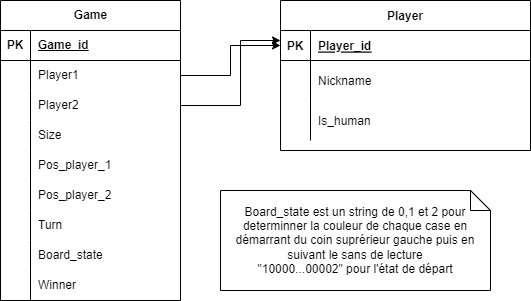

The diagram above was exported from draw.io. Its source (the exported page's mxGraphModel, read from the mxfile embedded in the PNG):
<mxGraphModel dx="2126" dy="606" grid="1" gridSize="10" guides="1" tooltips="1" connect="1" arrows="1" fold="1" page="1" pageScale="1" pageWidth="850" pageHeight="1100" math="0" shadow="0" extFonts="Permanent Marker^https://fonts.googleapis.com/css?family=Permanent+Marker">
  <root>
    <mxCell id="0" />
    <mxCell id="1" parent="0" />
    <mxCell id="C-vyLk0tnHw3VtMMgP7b-23" value="Player" style="shape=table;startSize=30;container=1;collapsible=1;childLayout=tableLayout;fixedRows=1;rowLines=0;fontStyle=1;align=center;resizeLast=1;" parent="1" vertex="1">
      <mxGeometry x="120" y="120" width="250" height="150" as="geometry" />
    </mxCell>
    <mxCell id="C-vyLk0tnHw3VtMMgP7b-24" value="" style="shape=partialRectangle;collapsible=0;dropTarget=0;pointerEvents=0;fillColor=none;points=[[0,0.5],[1,0.5]];portConstraint=eastwest;top=0;left=0;right=0;bottom=1;" parent="C-vyLk0tnHw3VtMMgP7b-23" vertex="1">
      <mxGeometry y="30" width="250" height="30" as="geometry" />
    </mxCell>
    <mxCell id="C-vyLk0tnHw3VtMMgP7b-25" value="PK" style="shape=partialRectangle;overflow=hidden;connectable=0;fillColor=none;top=0;left=0;bottom=0;right=0;fontStyle=1;" parent="C-vyLk0tnHw3VtMMgP7b-24" vertex="1">
      <mxGeometry width="30" height="30" as="geometry">
        <mxRectangle width="30" height="30" as="alternateBounds" />
      </mxGeometry>
    </mxCell>
    <mxCell id="C-vyLk0tnHw3VtMMgP7b-26" value="Player_id" style="shape=partialRectangle;overflow=hidden;connectable=0;fillColor=none;top=0;left=0;bottom=0;right=0;align=left;spacingLeft=6;fontStyle=5;" parent="C-vyLk0tnHw3VtMMgP7b-24" vertex="1">
      <mxGeometry x="30" width="220" height="30" as="geometry">
        <mxRectangle width="220" height="30" as="alternateBounds" />
      </mxGeometry>
    </mxCell>
    <mxCell id="C-vyLk0tnHw3VtMMgP7b-9" value="" style="shape=partialRectangle;collapsible=0;dropTarget=0;pointerEvents=0;fillColor=none;points=[[0,0.5],[1,0.5]];portConstraint=eastwest;top=0;left=0;right=0;bottom=0;" parent="C-vyLk0tnHw3VtMMgP7b-23" vertex="1">
      <mxGeometry y="60" width="250" height="40" as="geometry" />
    </mxCell>
    <mxCell id="C-vyLk0tnHw3VtMMgP7b-10" value="" style="shape=partialRectangle;overflow=hidden;connectable=0;fillColor=none;top=0;left=0;bottom=0;right=0;" parent="C-vyLk0tnHw3VtMMgP7b-9" vertex="1">
      <mxGeometry width="30" height="40" as="geometry">
        <mxRectangle width="30" height="40" as="alternateBounds" />
      </mxGeometry>
    </mxCell>
    <mxCell id="C-vyLk0tnHw3VtMMgP7b-11" value="Nickname" style="shape=partialRectangle;overflow=hidden;connectable=0;fillColor=none;top=0;left=0;bottom=0;right=0;align=left;spacingLeft=6;" parent="C-vyLk0tnHw3VtMMgP7b-9" vertex="1">
      <mxGeometry x="30" width="220" height="40" as="geometry">
        <mxRectangle width="220" height="40" as="alternateBounds" />
      </mxGeometry>
    </mxCell>
    <mxCell id="X4fWi51JoT_QxRxDstDz-64" value="" style="shape=partialRectangle;collapsible=0;dropTarget=0;pointerEvents=0;fillColor=none;points=[[0,0.5],[1,0.5]];portConstraint=eastwest;top=0;left=0;right=0;bottom=0;" parent="C-vyLk0tnHw3VtMMgP7b-23" vertex="1">
      <mxGeometry y="100" width="250" height="40" as="geometry" />
    </mxCell>
    <mxCell id="X4fWi51JoT_QxRxDstDz-65" value="" style="shape=partialRectangle;overflow=hidden;connectable=0;fillColor=none;top=0;left=0;bottom=0;right=0;" parent="X4fWi51JoT_QxRxDstDz-64" vertex="1">
      <mxGeometry width="30" height="40" as="geometry">
        <mxRectangle width="30" height="40" as="alternateBounds" />
      </mxGeometry>
    </mxCell>
    <mxCell id="X4fWi51JoT_QxRxDstDz-66" value="Is_human" style="shape=partialRectangle;overflow=hidden;connectable=0;fillColor=none;top=0;left=0;bottom=0;right=0;align=left;spacingLeft=6;" parent="X4fWi51JoT_QxRxDstDz-64" vertex="1">
      <mxGeometry x="30" width="220" height="40" as="geometry">
        <mxRectangle width="220" height="40" as="alternateBounds" />
      </mxGeometry>
    </mxCell>
    <mxCell id="X4fWi51JoT_QxRxDstDz-34" value="Game" style="shape=table;startSize=30;container=1;collapsible=1;childLayout=tableLayout;fixedRows=1;rowLines=0;fontStyle=1;align=center;resizeLast=1;html=1;" parent="1" vertex="1">
      <mxGeometry x="-160" y="120" width="180" height="300" as="geometry" />
    </mxCell>
    <mxCell id="X4fWi51JoT_QxRxDstDz-35" value="" style="shape=tableRow;horizontal=0;startSize=0;swimlaneHead=0;swimlaneBody=0;fillColor=none;collapsible=0;dropTarget=0;points=[[0,0.5],[1,0.5]];portConstraint=eastwest;top=0;left=0;right=0;bottom=1;" parent="X4fWi51JoT_QxRxDstDz-34" vertex="1">
      <mxGeometry y="30" width="180" height="30" as="geometry" />
    </mxCell>
    <mxCell id="X4fWi51JoT_QxRxDstDz-36" value="PK" style="shape=partialRectangle;connectable=0;fillColor=none;top=0;left=0;bottom=0;right=0;fontStyle=1;overflow=hidden;whiteSpace=wrap;html=1;" parent="X4fWi51JoT_QxRxDstDz-35" vertex="1">
      <mxGeometry width="30" height="30" as="geometry">
        <mxRectangle width="30" height="30" as="alternateBounds" />
      </mxGeometry>
    </mxCell>
    <mxCell id="X4fWi51JoT_QxRxDstDz-37" value="Game_id" style="shape=partialRectangle;connectable=0;fillColor=none;top=0;left=0;bottom=0;right=0;align=left;spacingLeft=6;fontStyle=5;overflow=hidden;whiteSpace=wrap;html=1;" parent="X4fWi51JoT_QxRxDstDz-35" vertex="1">
      <mxGeometry x="30" width="150" height="30" as="geometry">
        <mxRectangle width="150" height="30" as="alternateBounds" />
      </mxGeometry>
    </mxCell>
    <mxCell id="X4fWi51JoT_QxRxDstDz-38" value="" style="shape=tableRow;horizontal=0;startSize=0;swimlaneHead=0;swimlaneBody=0;fillColor=none;collapsible=0;dropTarget=0;points=[[0,0.5],[1,0.5]];portConstraint=eastwest;top=0;left=0;right=0;bottom=0;" parent="X4fWi51JoT_QxRxDstDz-34" vertex="1">
      <mxGeometry y="60" width="180" height="30" as="geometry" />
    </mxCell>
    <mxCell id="X4fWi51JoT_QxRxDstDz-39" value="" style="shape=partialRectangle;connectable=0;fillColor=none;top=0;left=0;bottom=0;right=0;editable=1;overflow=hidden;whiteSpace=wrap;html=1;" parent="X4fWi51JoT_QxRxDstDz-38" vertex="1">
      <mxGeometry width="30" height="30" as="geometry">
        <mxRectangle width="30" height="30" as="alternateBounds" />
      </mxGeometry>
    </mxCell>
    <mxCell id="X4fWi51JoT_QxRxDstDz-40" value="Player1" style="shape=partialRectangle;connectable=0;fillColor=none;top=0;left=0;bottom=0;right=0;align=left;spacingLeft=6;overflow=hidden;whiteSpace=wrap;html=1;" parent="X4fWi51JoT_QxRxDstDz-38" vertex="1">
      <mxGeometry x="30" width="150" height="30" as="geometry">
        <mxRectangle width="150" height="30" as="alternateBounds" />
      </mxGeometry>
    </mxCell>
    <mxCell id="X4fWi51JoT_QxRxDstDz-41" value="" style="shape=tableRow;horizontal=0;startSize=0;swimlaneHead=0;swimlaneBody=0;fillColor=none;collapsible=0;dropTarget=0;points=[[0,0.5],[1,0.5]];portConstraint=eastwest;top=0;left=0;right=0;bottom=0;" parent="X4fWi51JoT_QxRxDstDz-34" vertex="1">
      <mxGeometry y="90" width="180" height="30" as="geometry" />
    </mxCell>
    <mxCell id="X4fWi51JoT_QxRxDstDz-42" value="" style="shape=partialRectangle;connectable=0;fillColor=none;top=0;left=0;bottom=0;right=0;editable=1;overflow=hidden;whiteSpace=wrap;html=1;" parent="X4fWi51JoT_QxRxDstDz-41" vertex="1">
      <mxGeometry width="30" height="30" as="geometry">
        <mxRectangle width="30" height="30" as="alternateBounds" />
      </mxGeometry>
    </mxCell>
    <mxCell id="X4fWi51JoT_QxRxDstDz-43" value="Player2" style="shape=partialRectangle;connectable=0;fillColor=none;top=0;left=0;bottom=0;right=0;align=left;spacingLeft=6;overflow=hidden;whiteSpace=wrap;html=1;" parent="X4fWi51JoT_QxRxDstDz-41" vertex="1">
      <mxGeometry x="30" width="150" height="30" as="geometry">
        <mxRectangle width="150" height="30" as="alternateBounds" />
      </mxGeometry>
    </mxCell>
    <mxCell id="X4fWi51JoT_QxRxDstDz-44" value="" style="shape=tableRow;horizontal=0;startSize=0;swimlaneHead=0;swimlaneBody=0;fillColor=none;collapsible=0;dropTarget=0;points=[[0,0.5],[1,0.5]];portConstraint=eastwest;top=0;left=0;right=0;bottom=0;" parent="X4fWi51JoT_QxRxDstDz-34" vertex="1">
      <mxGeometry y="120" width="180" height="30" as="geometry" />
    </mxCell>
    <mxCell id="X4fWi51JoT_QxRxDstDz-45" value="" style="shape=partialRectangle;connectable=0;fillColor=none;top=0;left=0;bottom=0;right=0;editable=1;overflow=hidden;whiteSpace=wrap;html=1;" parent="X4fWi51JoT_QxRxDstDz-44" vertex="1">
      <mxGeometry width="30" height="30" as="geometry">
        <mxRectangle width="30" height="30" as="alternateBounds" />
      </mxGeometry>
    </mxCell>
    <mxCell id="X4fWi51JoT_QxRxDstDz-46" value="Size" style="shape=partialRectangle;connectable=0;fillColor=none;top=0;left=0;bottom=0;right=0;align=left;spacingLeft=6;overflow=hidden;whiteSpace=wrap;html=1;" parent="X4fWi51JoT_QxRxDstDz-44" vertex="1">
      <mxGeometry x="30" width="150" height="30" as="geometry">
        <mxRectangle width="150" height="30" as="alternateBounds" />
      </mxGeometry>
    </mxCell>
    <mxCell id="X4fWi51JoT_QxRxDstDz-47" value="" style="shape=tableRow;horizontal=0;startSize=0;swimlaneHead=0;swimlaneBody=0;fillColor=none;collapsible=0;dropTarget=0;points=[[0,0.5],[1,0.5]];portConstraint=eastwest;top=0;left=0;right=0;bottom=0;" parent="X4fWi51JoT_QxRxDstDz-34" vertex="1">
      <mxGeometry y="150" width="180" height="30" as="geometry" />
    </mxCell>
    <mxCell id="X4fWi51JoT_QxRxDstDz-48" value="" style="shape=partialRectangle;connectable=0;fillColor=none;top=0;left=0;bottom=0;right=0;editable=1;overflow=hidden;whiteSpace=wrap;html=1;" parent="X4fWi51JoT_QxRxDstDz-47" vertex="1">
      <mxGeometry width="30" height="30" as="geometry">
        <mxRectangle width="30" height="30" as="alternateBounds" />
      </mxGeometry>
    </mxCell>
    <mxCell id="X4fWi51JoT_QxRxDstDz-49" value="Pos_player_1" style="shape=partialRectangle;connectable=0;fillColor=none;top=0;left=0;bottom=0;right=0;align=left;spacingLeft=6;overflow=hidden;whiteSpace=wrap;html=1;" parent="X4fWi51JoT_QxRxDstDz-47" vertex="1">
      <mxGeometry x="30" width="150" height="30" as="geometry">
        <mxRectangle width="150" height="30" as="alternateBounds" />
      </mxGeometry>
    </mxCell>
    <mxCell id="X4fWi51JoT_QxRxDstDz-50" value="" style="shape=tableRow;horizontal=0;startSize=0;swimlaneHead=0;swimlaneBody=0;fillColor=none;collapsible=0;dropTarget=0;points=[[0,0.5],[1,0.5]];portConstraint=eastwest;top=0;left=0;right=0;bottom=0;" parent="X4fWi51JoT_QxRxDstDz-34" vertex="1">
      <mxGeometry y="180" width="180" height="30" as="geometry" />
    </mxCell>
    <mxCell id="X4fWi51JoT_QxRxDstDz-51" value="" style="shape=partialRectangle;connectable=0;fillColor=none;top=0;left=0;bottom=0;right=0;editable=1;overflow=hidden;whiteSpace=wrap;html=1;" parent="X4fWi51JoT_QxRxDstDz-50" vertex="1">
      <mxGeometry width="30" height="30" as="geometry">
        <mxRectangle width="30" height="30" as="alternateBounds" />
      </mxGeometry>
    </mxCell>
    <mxCell id="X4fWi51JoT_QxRxDstDz-52" value="Pos_player_2" style="shape=partialRectangle;connectable=0;fillColor=none;top=0;left=0;bottom=0;right=0;align=left;spacingLeft=6;overflow=hidden;whiteSpace=wrap;html=1;" parent="X4fWi51JoT_QxRxDstDz-50" vertex="1">
      <mxGeometry x="30" width="150" height="30" as="geometry">
        <mxRectangle width="150" height="30" as="alternateBounds" />
      </mxGeometry>
    </mxCell>
    <mxCell id="X4fWi51JoT_QxRxDstDz-56" value="" style="shape=tableRow;horizontal=0;startSize=0;swimlaneHead=0;swimlaneBody=0;fillColor=none;collapsible=0;dropTarget=0;points=[[0,0.5],[1,0.5]];portConstraint=eastwest;top=0;left=0;right=0;bottom=0;" parent="X4fWi51JoT_QxRxDstDz-34" vertex="1">
      <mxGeometry y="210" width="180" height="30" as="geometry" />
    </mxCell>
    <mxCell id="X4fWi51JoT_QxRxDstDz-57" value="" style="shape=partialRectangle;connectable=0;fillColor=none;top=0;left=0;bottom=0;right=0;editable=1;overflow=hidden;whiteSpace=wrap;html=1;" parent="X4fWi51JoT_QxRxDstDz-56" vertex="1">
      <mxGeometry width="30" height="30" as="geometry">
        <mxRectangle width="30" height="30" as="alternateBounds" />
      </mxGeometry>
    </mxCell>
    <mxCell id="X4fWi51JoT_QxRxDstDz-58" value="Turn" style="shape=partialRectangle;connectable=0;fillColor=none;top=0;left=0;bottom=0;right=0;align=left;spacingLeft=6;overflow=hidden;whiteSpace=wrap;html=1;" parent="X4fWi51JoT_QxRxDstDz-56" vertex="1">
      <mxGeometry x="30" width="150" height="30" as="geometry">
        <mxRectangle width="150" height="30" as="alternateBounds" />
      </mxGeometry>
    </mxCell>
    <mxCell id="X4fWi51JoT_QxRxDstDz-53" value="" style="shape=tableRow;horizontal=0;startSize=0;swimlaneHead=0;swimlaneBody=0;fillColor=none;collapsible=0;dropTarget=0;points=[[0,0.5],[1,0.5]];portConstraint=eastwest;top=0;left=0;right=0;bottom=0;" parent="X4fWi51JoT_QxRxDstDz-34" vertex="1">
      <mxGeometry y="240" width="180" height="30" as="geometry" />
    </mxCell>
    <mxCell id="X4fWi51JoT_QxRxDstDz-54" value="" style="shape=partialRectangle;connectable=0;fillColor=none;top=0;left=0;bottom=0;right=0;editable=1;overflow=hidden;whiteSpace=wrap;html=1;" parent="X4fWi51JoT_QxRxDstDz-53" vertex="1">
      <mxGeometry width="30" height="30" as="geometry">
        <mxRectangle width="30" height="30" as="alternateBounds" />
      </mxGeometry>
    </mxCell>
    <mxCell id="X4fWi51JoT_QxRxDstDz-55" value="Board_state" style="shape=partialRectangle;connectable=0;fillColor=none;top=0;left=0;bottom=0;right=0;align=left;spacingLeft=6;overflow=hidden;whiteSpace=wrap;html=1;" parent="X4fWi51JoT_QxRxDstDz-53" vertex="1">
      <mxGeometry x="30" width="150" height="30" as="geometry">
        <mxRectangle width="150" height="30" as="alternateBounds" />
      </mxGeometry>
    </mxCell>
    <mxCell id="X4fWi51JoT_QxRxDstDz-59" value="" style="shape=tableRow;horizontal=0;startSize=0;swimlaneHead=0;swimlaneBody=0;fillColor=none;collapsible=0;dropTarget=0;points=[[0,0.5],[1,0.5]];portConstraint=eastwest;top=0;left=0;right=0;bottom=0;" parent="X4fWi51JoT_QxRxDstDz-34" vertex="1">
      <mxGeometry y="270" width="180" height="30" as="geometry" />
    </mxCell>
    <mxCell id="X4fWi51JoT_QxRxDstDz-60" value="" style="shape=partialRectangle;connectable=0;fillColor=none;top=0;left=0;bottom=0;right=0;editable=1;overflow=hidden;whiteSpace=wrap;html=1;" parent="X4fWi51JoT_QxRxDstDz-59" vertex="1">
      <mxGeometry width="30" height="30" as="geometry">
        <mxRectangle width="30" height="30" as="alternateBounds" />
      </mxGeometry>
    </mxCell>
    <mxCell id="X4fWi51JoT_QxRxDstDz-61" value="Winner" style="shape=partialRectangle;connectable=0;fillColor=none;top=0;left=0;bottom=0;right=0;align=left;spacingLeft=6;overflow=hidden;whiteSpace=wrap;html=1;" parent="X4fWi51JoT_QxRxDstDz-59" vertex="1">
      <mxGeometry x="30" width="150" height="30" as="geometry">
        <mxRectangle width="150" height="30" as="alternateBounds" />
      </mxGeometry>
    </mxCell>
    <mxCell id="X4fWi51JoT_QxRxDstDz-62" style="edgeStyle=orthogonalEdgeStyle;rounded=0;orthogonalLoop=1;jettySize=auto;html=1;entryX=0;entryY=0.5;entryDx=0;entryDy=0;" parent="1" source="X4fWi51JoT_QxRxDstDz-38" target="C-vyLk0tnHw3VtMMgP7b-24" edge="1">
      <mxGeometry relative="1" as="geometry" />
    </mxCell>
    <mxCell id="X4fWi51JoT_QxRxDstDz-63" style="edgeStyle=orthogonalEdgeStyle;rounded=0;orthogonalLoop=1;jettySize=auto;html=1;" parent="1" source="X4fWi51JoT_QxRxDstDz-41" edge="1">
      <mxGeometry relative="1" as="geometry">
        <mxPoint x="120" y="160" as="targetPoint" />
        <Array as="points">
          <mxPoint x="80" y="225" />
          <mxPoint x="80" y="160" />
        </Array>
      </mxGeometry>
    </mxCell>
    <mxCell id="mdOaIwz7QORYWi5iT7UO-1" value="Board_state est un string de 0,1 et 2 pour determinner la couleur de chaque case en démarrant du coin suprérieur gauche puis en suivant le sans de lecture&lt;br&gt;&quot;10000...00002&quot; pour l'état de départ" style="shape=note;size=20;whiteSpace=wrap;html=1;" parent="1" vertex="1">
      <mxGeometry x="60" y="310" width="270" height="100" as="geometry" />
    </mxCell>
  </root>
</mxGraphModel>